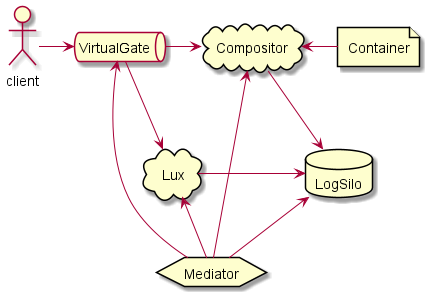

The diagram above was rendered by PlantUML. Its source (embedded in the PNG):
@startuml roadmap

queue VirtualGate

cloud Lux

cloud Compositor
file Container

database LogSilo

hexagon Mediator

Actor client

Lux -[hidden]up-> Compositor

client -right-> VirtualGate
VirtualGate -right-> Lux
VirtualGate -right-> Compositor
Lux -right-> LogSilo
Compositor -right-> LogSilo
Container -left-> Compositor

Mediator -up-> VirtualGate
Mediator -up-> Lux
Mediator -up-> Compositor
Mediator -up-> LogSilo

@enduml